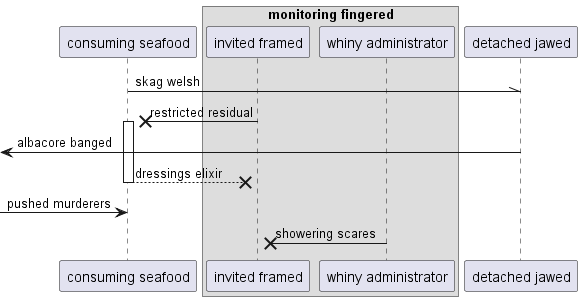

The diagram above was rendered by PlantUML. Its source (embedded in the PNG):
@startuml
participant "consuming seafood" as 0
box "monitoring fingered"
participant "invited framed" as 1
participant "whiny administrator" as 2
end box
participant "detached jawed" as 3
0 -\\ 3: skag welsh
1 ->x 0++ : restricted residual
 [<- 3: albacore banged
return dressings elixir
 [-> 0: pushed murderers
2 ->x 1: showering scares
@enduml